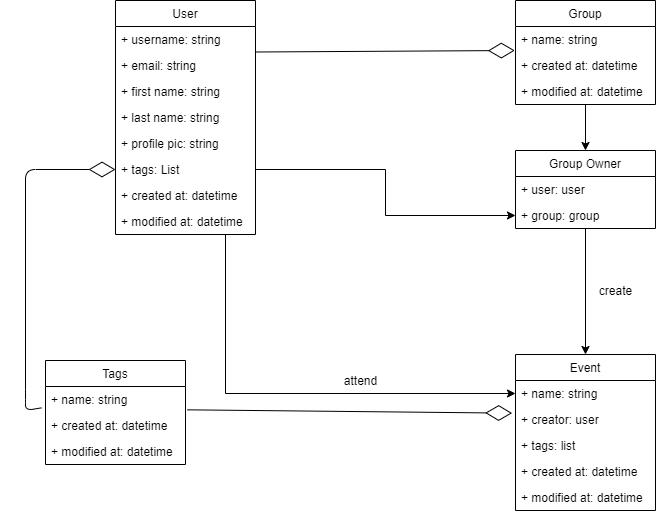

The diagram above was exported from draw.io. Its source (the exported page's mxGraphModel, read from the mxfile embedded in the PNG):
<mxGraphModel dx="782" dy="437" grid="1" gridSize="10" guides="1" tooltips="1" connect="1" arrows="1" fold="1" page="1" pageScale="1" pageWidth="850" pageHeight="1100" math="0" shadow="0">
  <root>
    <mxCell id="0" />
    <mxCell id="1" parent="0" />
    <mxCell id="xxHS-NYKeu3rANDKsrBS-41" style="edgeStyle=orthogonalEdgeStyle;rounded=0;orthogonalLoop=1;jettySize=auto;html=1;" edge="1" parent="1" source="xxHS-NYKeu3rANDKsrBS-1" target="xxHS-NYKeu3rANDKsrBS-32">
      <mxGeometry relative="1" as="geometry">
        <Array as="points">
          <mxPoint x="280" y="463" />
        </Array>
      </mxGeometry>
    </mxCell>
    <mxCell id="xxHS-NYKeu3rANDKsrBS-1" value="User" style="swimlane;fontStyle=0;childLayout=stackLayout;horizontal=1;startSize=26;fillColor=none;horizontalStack=0;resizeParent=1;resizeParentMax=0;resizeLast=0;collapsible=1;marginBottom=0;" vertex="1" parent="1">
      <mxGeometry x="170" y="70" width="140" height="234" as="geometry" />
    </mxCell>
    <mxCell id="xxHS-NYKeu3rANDKsrBS-2" value="+ username: string" style="text;strokeColor=none;fillColor=none;align=left;verticalAlign=top;spacingLeft=4;spacingRight=4;overflow=hidden;rotatable=0;points=[[0,0.5],[1,0.5]];portConstraint=eastwest;" vertex="1" parent="xxHS-NYKeu3rANDKsrBS-1">
      <mxGeometry y="26" width="140" height="26" as="geometry" />
    </mxCell>
    <mxCell id="xxHS-NYKeu3rANDKsrBS-6" value="+ email: string" style="text;strokeColor=none;fillColor=none;align=left;verticalAlign=top;spacingLeft=4;spacingRight=4;overflow=hidden;rotatable=0;points=[[0,0.5],[1,0.5]];portConstraint=eastwest;" vertex="1" parent="xxHS-NYKeu3rANDKsrBS-1">
      <mxGeometry y="52" width="140" height="26" as="geometry" />
    </mxCell>
    <mxCell id="xxHS-NYKeu3rANDKsrBS-3" value="+ first name: string" style="text;strokeColor=none;fillColor=none;align=left;verticalAlign=top;spacingLeft=4;spacingRight=4;overflow=hidden;rotatable=0;points=[[0,0.5],[1,0.5]];portConstraint=eastwest;" vertex="1" parent="xxHS-NYKeu3rANDKsrBS-1">
      <mxGeometry y="78" width="140" height="26" as="geometry" />
    </mxCell>
    <mxCell id="xxHS-NYKeu3rANDKsrBS-4" value="+ last name: string" style="text;strokeColor=none;fillColor=none;align=left;verticalAlign=top;spacingLeft=4;spacingRight=4;overflow=hidden;rotatable=0;points=[[0,0.5],[1,0.5]];portConstraint=eastwest;" vertex="1" parent="xxHS-NYKeu3rANDKsrBS-1">
      <mxGeometry y="104" width="140" height="26" as="geometry" />
    </mxCell>
    <mxCell id="xxHS-NYKeu3rANDKsrBS-5" value="+ profile pic: string" style="text;strokeColor=none;fillColor=none;align=left;verticalAlign=top;spacingLeft=4;spacingRight=4;overflow=hidden;rotatable=0;points=[[0,0.5],[1,0.5]];portConstraint=eastwest;" vertex="1" parent="xxHS-NYKeu3rANDKsrBS-1">
      <mxGeometry y="130" width="140" height="26" as="geometry" />
    </mxCell>
    <mxCell id="xxHS-NYKeu3rANDKsrBS-9" value="+ tags: List" style="text;strokeColor=none;fillColor=none;align=left;verticalAlign=top;spacingLeft=4;spacingRight=4;overflow=hidden;rotatable=0;points=[[0,0.5],[1,0.5]];portConstraint=eastwest;" vertex="1" parent="xxHS-NYKeu3rANDKsrBS-1">
      <mxGeometry y="156" width="140" height="26" as="geometry" />
    </mxCell>
    <mxCell id="xxHS-NYKeu3rANDKsrBS-7" value="+ created at: datetime" style="text;strokeColor=none;fillColor=none;align=left;verticalAlign=top;spacingLeft=4;spacingRight=4;overflow=hidden;rotatable=0;points=[[0,0.5],[1,0.5]];portConstraint=eastwest;" vertex="1" parent="xxHS-NYKeu3rANDKsrBS-1">
      <mxGeometry y="182" width="140" height="26" as="geometry" />
    </mxCell>
    <mxCell id="xxHS-NYKeu3rANDKsrBS-8" value="+ modified at: datetime" style="text;strokeColor=none;fillColor=none;align=left;verticalAlign=top;spacingLeft=4;spacingRight=4;overflow=hidden;rotatable=0;points=[[0,0.5],[1,0.5]];portConstraint=eastwest;" vertex="1" parent="xxHS-NYKeu3rANDKsrBS-1">
      <mxGeometry y="208" width="140" height="26" as="geometry" />
    </mxCell>
    <mxCell id="xxHS-NYKeu3rANDKsrBS-20" style="edgeStyle=orthogonalEdgeStyle;rounded=0;orthogonalLoop=1;jettySize=auto;html=1;" edge="1" parent="1" source="xxHS-NYKeu3rANDKsrBS-10" target="xxHS-NYKeu3rANDKsrBS-15">
      <mxGeometry relative="1" as="geometry" />
    </mxCell>
    <mxCell id="xxHS-NYKeu3rANDKsrBS-10" value="Group" style="swimlane;fontStyle=0;childLayout=stackLayout;horizontal=1;startSize=26;fillColor=none;horizontalStack=0;resizeParent=1;resizeParentMax=0;resizeLast=0;collapsible=1;marginBottom=0;" vertex="1" parent="1">
      <mxGeometry x="570" y="70" width="140" height="104" as="geometry" />
    </mxCell>
    <mxCell id="xxHS-NYKeu3rANDKsrBS-11" value="+ name: string" style="text;strokeColor=none;fillColor=none;align=left;verticalAlign=top;spacingLeft=4;spacingRight=4;overflow=hidden;rotatable=0;points=[[0,0.5],[1,0.5]];portConstraint=eastwest;" vertex="1" parent="xxHS-NYKeu3rANDKsrBS-10">
      <mxGeometry y="26" width="140" height="26" as="geometry" />
    </mxCell>
    <mxCell id="xxHS-NYKeu3rANDKsrBS-12" value="+ created at: datetime" style="text;strokeColor=none;fillColor=none;align=left;verticalAlign=top;spacingLeft=4;spacingRight=4;overflow=hidden;rotatable=0;points=[[0,0.5],[1,0.5]];portConstraint=eastwest;" vertex="1" parent="xxHS-NYKeu3rANDKsrBS-10">
      <mxGeometry y="52" width="140" height="26" as="geometry" />
    </mxCell>
    <mxCell id="xxHS-NYKeu3rANDKsrBS-13" value="+ modified at: datetime" style="text;strokeColor=none;fillColor=none;align=left;verticalAlign=top;spacingLeft=4;spacingRight=4;overflow=hidden;rotatable=0;points=[[0,0.5],[1,0.5]];portConstraint=eastwest;" vertex="1" parent="xxHS-NYKeu3rANDKsrBS-10">
      <mxGeometry y="78" width="140" height="26" as="geometry" />
    </mxCell>
    <mxCell id="xxHS-NYKeu3rANDKsrBS-14" value="" style="endArrow=diamondThin;endFill=0;endSize=24;html=1;entryX=-0.005;entryY=0.923;entryDx=0;entryDy=0;entryPerimeter=0;" edge="1" parent="1" target="xxHS-NYKeu3rANDKsrBS-11">
      <mxGeometry width="160" relative="1" as="geometry">
        <mxPoint x="310" y="121.5" as="sourcePoint" />
        <mxPoint x="470" y="121.5" as="targetPoint" />
      </mxGeometry>
    </mxCell>
    <mxCell id="xxHS-NYKeu3rANDKsrBS-21" style="edgeStyle=orthogonalEdgeStyle;rounded=0;orthogonalLoop=1;jettySize=auto;html=1;" edge="1" parent="1" source="xxHS-NYKeu3rANDKsrBS-9" target="xxHS-NYKeu3rANDKsrBS-17">
      <mxGeometry relative="1" as="geometry" />
    </mxCell>
    <mxCell id="xxHS-NYKeu3rANDKsrBS-39" style="edgeStyle=orthogonalEdgeStyle;rounded=0;orthogonalLoop=1;jettySize=auto;html=1;entryX=0.5;entryY=0;entryDx=0;entryDy=0;" edge="1" parent="1" source="xxHS-NYKeu3rANDKsrBS-15" target="xxHS-NYKeu3rANDKsrBS-31">
      <mxGeometry relative="1" as="geometry" />
    </mxCell>
    <mxCell id="xxHS-NYKeu3rANDKsrBS-15" value="Group Owner" style="swimlane;fontStyle=0;childLayout=stackLayout;horizontal=1;startSize=26;fillColor=none;horizontalStack=0;resizeParent=1;resizeParentMax=0;resizeLast=0;collapsible=1;marginBottom=0;" vertex="1" parent="1">
      <mxGeometry x="570" y="220" width="140" height="78" as="geometry" />
    </mxCell>
    <mxCell id="xxHS-NYKeu3rANDKsrBS-16" value="+ user: user" style="text;strokeColor=none;fillColor=none;align=left;verticalAlign=top;spacingLeft=4;spacingRight=4;overflow=hidden;rotatable=0;points=[[0,0.5],[1,0.5]];portConstraint=eastwest;" vertex="1" parent="xxHS-NYKeu3rANDKsrBS-15">
      <mxGeometry y="26" width="140" height="26" as="geometry" />
    </mxCell>
    <mxCell id="xxHS-NYKeu3rANDKsrBS-17" value="+ group: group" style="text;strokeColor=none;fillColor=none;align=left;verticalAlign=top;spacingLeft=4;spacingRight=4;overflow=hidden;rotatable=0;points=[[0,0.5],[1,0.5]];portConstraint=eastwest;" vertex="1" parent="xxHS-NYKeu3rANDKsrBS-15">
      <mxGeometry y="52" width="140" height="26" as="geometry" />
    </mxCell>
    <mxCell id="xxHS-NYKeu3rANDKsrBS-30" value="" style="endArrow=diamondThin;endFill=0;endSize=24;html=1;exitX=-0.029;exitY=0.821;exitDx=0;exitDy=0;exitPerimeter=0;" edge="1" parent="1" source="xxHS-NYKeu3rANDKsrBS-23" target="xxHS-NYKeu3rANDKsrBS-9">
      <mxGeometry width="160" relative="1" as="geometry">
        <mxPoint x="80" y="550" as="sourcePoint" />
        <mxPoint x="80" y="370" as="targetPoint" />
        <Array as="points">
          <mxPoint x="80" y="480" />
          <mxPoint x="80" y="469" />
          <mxPoint x="80" y="239" />
        </Array>
      </mxGeometry>
    </mxCell>
    <mxCell id="xxHS-NYKeu3rANDKsrBS-31" value="Event" style="swimlane;fontStyle=0;childLayout=stackLayout;horizontal=1;startSize=26;fillColor=none;horizontalStack=0;resizeParent=1;resizeParentMax=0;resizeLast=0;collapsible=1;marginBottom=0;" vertex="1" parent="1">
      <mxGeometry x="570" y="424" width="140" height="156" as="geometry" />
    </mxCell>
    <mxCell id="xxHS-NYKeu3rANDKsrBS-32" value="+ name: string" style="text;strokeColor=none;fillColor=none;align=left;verticalAlign=top;spacingLeft=4;spacingRight=4;overflow=hidden;rotatable=0;points=[[0,0.5],[1,0.5]];portConstraint=eastwest;" vertex="1" parent="xxHS-NYKeu3rANDKsrBS-31">
      <mxGeometry y="26" width="140" height="26" as="geometry" />
    </mxCell>
    <mxCell id="xxHS-NYKeu3rANDKsrBS-33" value="+ creator: user" style="text;strokeColor=none;fillColor=none;align=left;verticalAlign=top;spacingLeft=4;spacingRight=4;overflow=hidden;rotatable=0;points=[[0,0.5],[1,0.5]];portConstraint=eastwest;" vertex="1" parent="xxHS-NYKeu3rANDKsrBS-31">
      <mxGeometry y="52" width="140" height="26" as="geometry" />
    </mxCell>
    <mxCell id="xxHS-NYKeu3rANDKsrBS-37" value="+ tags: list" style="text;strokeColor=none;fillColor=none;align=left;verticalAlign=top;spacingLeft=4;spacingRight=4;overflow=hidden;rotatable=0;points=[[0,0.5],[1,0.5]];portConstraint=eastwest;" vertex="1" parent="xxHS-NYKeu3rANDKsrBS-31">
      <mxGeometry y="78" width="140" height="26" as="geometry" />
    </mxCell>
    <mxCell id="xxHS-NYKeu3rANDKsrBS-34" value="+ created at: datetime" style="text;strokeColor=none;fillColor=none;align=left;verticalAlign=top;spacingLeft=4;spacingRight=4;overflow=hidden;rotatable=0;points=[[0,0.5],[1,0.5]];portConstraint=eastwest;" vertex="1" parent="xxHS-NYKeu3rANDKsrBS-31">
      <mxGeometry y="104" width="140" height="26" as="geometry" />
    </mxCell>
    <mxCell id="xxHS-NYKeu3rANDKsrBS-36" value="+ modified at: datetime" style="text;strokeColor=none;fillColor=none;align=left;verticalAlign=top;spacingLeft=4;spacingRight=4;overflow=hidden;rotatable=0;points=[[0,0.5],[1,0.5]];portConstraint=eastwest;" vertex="1" parent="xxHS-NYKeu3rANDKsrBS-31">
      <mxGeometry y="130" width="140" height="26" as="geometry" />
    </mxCell>
    <mxCell id="xxHS-NYKeu3rANDKsrBS-38" value="" style="endArrow=diamondThin;endFill=0;endSize=24;html=1;entryX=-0.024;entryY=0.256;entryDx=0;entryDy=0;entryPerimeter=0;exitX=1.014;exitY=-0.103;exitDx=0;exitDy=0;exitPerimeter=0;" edge="1" parent="1" source="xxHS-NYKeu3rANDKsrBS-24" target="xxHS-NYKeu3rANDKsrBS-33">
      <mxGeometry width="160" relative="1" as="geometry">
        <mxPoint x="310" y="481.5" as="sourcePoint" />
        <mxPoint x="470" y="481.5" as="targetPoint" />
      </mxGeometry>
    </mxCell>
    <mxCell id="xxHS-NYKeu3rANDKsrBS-40" value="create" style="text;html=1;align=center;verticalAlign=middle;resizable=0;points=[];autosize=1;" vertex="1" parent="1">
      <mxGeometry x="645" y="350" width="50" height="20" as="geometry" />
    </mxCell>
    <mxCell id="xxHS-NYKeu3rANDKsrBS-22" value="Tags" style="swimlane;fontStyle=0;childLayout=stackLayout;horizontal=1;startSize=26;fillColor=none;horizontalStack=0;resizeParent=1;resizeParentMax=0;resizeLast=0;collapsible=1;marginBottom=0;" vertex="1" parent="1">
      <mxGeometry x="100" y="430" width="140" height="104" as="geometry" />
    </mxCell>
    <mxCell id="xxHS-NYKeu3rANDKsrBS-23" value="+ name: string" style="text;strokeColor=none;fillColor=none;align=left;verticalAlign=top;spacingLeft=4;spacingRight=4;overflow=hidden;rotatable=0;points=[[0,0.5],[1,0.5]];portConstraint=eastwest;" vertex="1" parent="xxHS-NYKeu3rANDKsrBS-22">
      <mxGeometry y="26" width="140" height="26" as="geometry" />
    </mxCell>
    <mxCell id="xxHS-NYKeu3rANDKsrBS-24" value="+ created at: datetime" style="text;strokeColor=none;fillColor=none;align=left;verticalAlign=top;spacingLeft=4;spacingRight=4;overflow=hidden;rotatable=0;points=[[0,0.5],[1,0.5]];portConstraint=eastwest;" vertex="1" parent="xxHS-NYKeu3rANDKsrBS-22">
      <mxGeometry y="52" width="140" height="26" as="geometry" />
    </mxCell>
    <mxCell id="xxHS-NYKeu3rANDKsrBS-25" value="+ modified at: datetime" style="text;strokeColor=none;fillColor=none;align=left;verticalAlign=top;spacingLeft=4;spacingRight=4;overflow=hidden;rotatable=0;points=[[0,0.5],[1,0.5]];portConstraint=eastwest;" vertex="1" parent="xxHS-NYKeu3rANDKsrBS-22">
      <mxGeometry y="78" width="140" height="26" as="geometry" />
    </mxCell>
    <mxCell id="xxHS-NYKeu3rANDKsrBS-42" value="attend" style="text;html=1;align=center;verticalAlign=middle;resizable=0;points=[];autosize=1;" vertex="1" parent="1">
      <mxGeometry x="390" y="440" width="50" height="20" as="geometry" />
    </mxCell>
  </root>
</mxGraphModel>